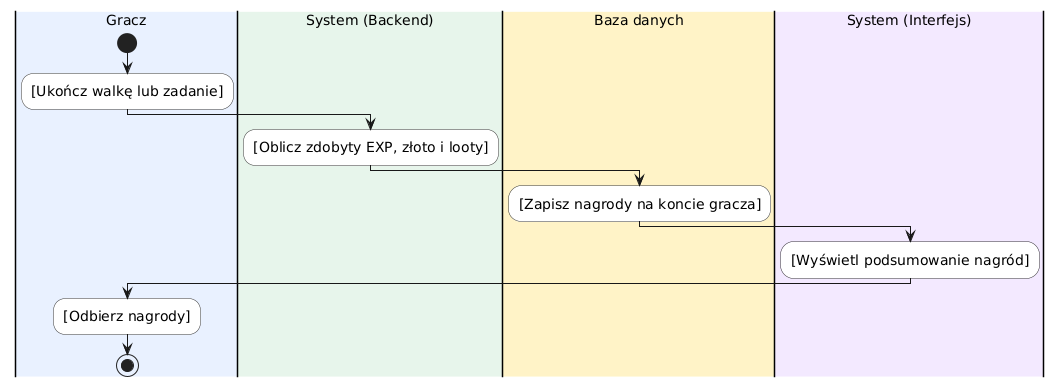

The diagram above was rendered by PlantUML. Its source (embedded in the PNG):
@startuml
skinparam DefaultFontSize 14
skinparam ActivityFontSize 14
skinparam ActivityBackgroundColor white
skinparam ActivityBorderColor #333333

|#E8F0FE|Gracz|
start
:[Ukończ walkę lub zadanie];

|#E6F4EA|System (Backend)|
:[Oblicz zdobyty EXP, złoto i looty];

|#FEF3C7|Baza danych|
:[Zapisz nagrody na koncie gracza];

|#F3E8FF|System (Interfejs)|
:[Wyświetl podsumowanie nagród];

|#E8F0FE|Gracz|
:[Odbierz nagrody];
stop
@enduml